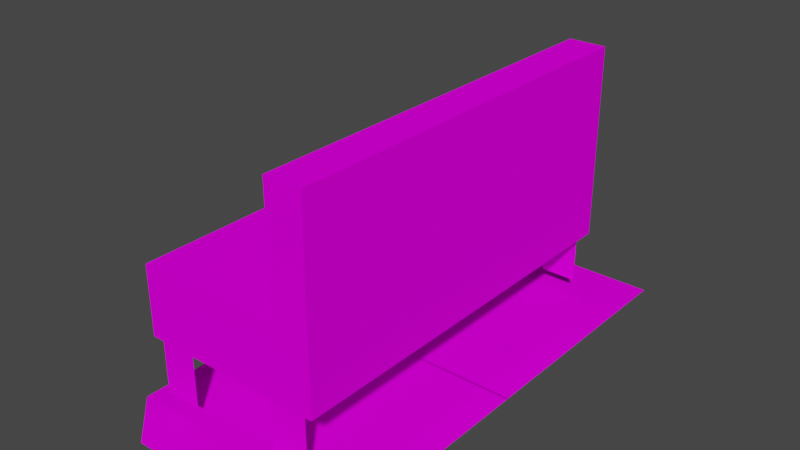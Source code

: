 # Source: Bench.blend  (saved by Blender 2.92.15; exported with 4.5.12 LTS)
import bpy
from mathutils import Matrix  # noqa: F401  (used for matrix-valued properties, if any)

bpy.ops.wm.read_factory_settings(use_empty=True)
scene = bpy.context.scene
scene.name = 'Scene'

# ---- collections
col_collection = bpy.data.collections.new('Collection'); scene.collection.children.link(col_collection)

# ---- images (referenced by path relative to the original .blend; pixels are not part of the script)
import os
ASSET_DIR = os.environ.get("B2B_ASSET_DIR", "")  # directory of the original .blend (textures are referenced by path, not embedded)
HERE = os.path.dirname(os.path.abspath(__file__))  # packed textures are extracted next to this script under _unpacked/

def load_image(name, relpath, width, height, colorspace="sRGB"):
    """Load a texture the original file referenced (path relative to the .blend, or extracted next to this script)."""
    p = next((c for c in (os.path.join(HERE, relpath), os.path.join(ASSET_DIR, relpath)) if relpath and os.path.exists(c)), "")
    if p:
        img = bpy.data.images.load(p, check_existing=True)
        img.name = name
    else:  # same state as the original file: an image datablock whose file is absent (Cycles renders it pink)
        img = bpy.data.images.new(name, width, height)
        img.source = "FILE"
        img.filepath = "//" + (relpath or name)
    img.colorspace_settings.name = colorspace
    return img
img_shadow_png = load_image('shadow.png', 'Textures/shadow.png', 1024, 1024, 'sRGB')
img_body_png = load_image('body.png', 'Textures/body.png', 1024, 1024, 'sRGB')

# ---- materials (node trees are filled in below, after node groups)
mat_shadow = bpy.data.materials.new('shadow')
mat_shadow.surface_render_method = 'BLENDED'
mat_shadow.blend_method = 'BLEND'
mat_shadow.use_transparent_shadow = False
mat_shadow.diffuse_color = (0.7843, 0.7843, 0.7843, 1.0)
mat_shadow.roughness = 1.0
mat_shadow.specular_intensity = 0.0
mat_body = bpy.data.materials.new('body')
mat_body.surface_render_method = 'BLENDED'
mat_body.blend_method = 'BLEND'
mat_body.use_transparent_shadow = False
mat_body.diffuse_color = (0.7843, 0.7843, 0.7843, 1.0)
mat_body.roughness = 1.0
mat_body.specular_intensity = 0.0

# ---- material node trees
mat_shadow.use_nodes = True; mat_shadow.node_tree.nodes.clear()
_N = mat_shadow.node_tree.nodes; _L = mat_shadow.node_tree.links
n0 = _N.new('ShaderNodeBsdfPrincipled'); n0.name = 'Principled BSDF'; n0.location = (10, 300)
n0.distribution = 'GGX'
n0.subsurface_method = 'BURLEY'
n0.inputs[2].default_value = 1.0
n0.inputs[3].default_value = 1.45
n0.inputs[13].default_value = 0.0
n0.inputs[27].default_value = (0.0, 0.0, 0.0, 1.0)
n0.inputs[28].default_value = 1.0
n1 = _N.new('ShaderNodeOutputMaterial'); n1.name = 'Material Output'; n1.location = (300, 300)
n2 = _N.new('ShaderNodeTexImage'); n2.name = 'Image Texture'; n2.location = (-300, 600)
n2.image = img_shadow_png
n3 = _N.new('ShaderNodeTexImage'); n3.name = 'Image Texture.001'; n3.location = (-300, 0)
n3.image = img_shadow_png
_L.new(n0.outputs[0], n1.inputs[0])
_L.new(n2.outputs[0], n0.inputs[0])
_L.new(n3.outputs[1], n0.inputs[4])
n1.is_active_output = True
mat_body.use_nodes = True; mat_body.node_tree.nodes.clear()
_N = mat_body.node_tree.nodes; _L = mat_body.node_tree.links
n0 = _N.new('ShaderNodeBsdfPrincipled'); n0.name = 'Principled BSDF'; n0.location = (10, 300)
n0.distribution = 'GGX'
n0.subsurface_method = 'BURLEY'
n0.inputs[2].default_value = 1.0
n0.inputs[3].default_value = 1.45
n0.inputs[13].default_value = 0.0
n0.inputs[27].default_value = (0.0, 0.0, 0.0, 1.0)
n0.inputs[28].default_value = 1.0
n1 = _N.new('ShaderNodeTexImage'); n1.name = 'Image Texture'; n1.location = (-300, 600)
n1.image = img_body_png
n2 = _N.new('ShaderNodeTexImage'); n2.name = 'Image Texture.001'; n2.location = (-300, 0)
n2.image = img_body_png
n3 = _N.new('ShaderNodeOutputMaterial'); n3.name = 'Material Output'; n3.location = (300, 300)
_L.new(n0.outputs[0], n3.inputs[0])
_L.new(n1.outputs[0], n0.inputs[0])
_L.new(n2.outputs[1], n0.inputs[4])
n3.is_active_output = True

# ---- world
world_world = bpy.data.worlds.new('World'); scene.world = world_world
world_world.use_nodes = True; world_world.node_tree.nodes.clear()
_N = world_world.node_tree.nodes; _L = world_world.node_tree.links
n0 = _N.new('ShaderNodeOutputWorld'); n0.name = 'World Output'; n0.location = (300, 300)
n1 = _N.new('ShaderNodeBackground'); n1.name = 'Background'; n1.location = (10, 300)
n1.inputs[0].default_value = (0.05088, 0.05088, 0.05088, 1.0)
_L.new(n1.outputs[0], n0.inputs[0])
n0.is_active_output = True
world_world.color = (0.05088, 0.05088, 0.05088)
world_world.use_sun_shadow = False
world_world.sun_shadow_jitter_overblur = 0.0

# ---- meshes
me_bench_1 = bpy.data.meshes.new('Bench 1')
me_bench_1.from_pydata([(7.995, 1.023, 13.04), (7.995, 1.023, -0.06965), (4.853, 1.023, 13.04), (-8.0, 1.023, 13.04), (-8.0, 1.023, -0.06965), (7.995, 1.023, 15.92), (7.995, 1.023, 13.04), (4.853, 1.023, 15.92), (4.853, 1.023, 13.04), (-4.922, 1.023, 15.92), (-8.0, 1.023, 13.04), (5.139, 18.11, 12.91), (5.139, 10.11, 12.91), (5.139, 5.558, 12.91), (5.139, 18.11, 12.91), (2.722, 18.11, 12.91), (5.139, 10.11, 12.91), (2.722, 10.11, 12.91), (5.139, 5.558, 12.91), (2.722, 5.558, 12.91), (2.006, 5.416, 12.64), (2.006, 1.945, 12.64), (4.423, 1.945, 12.64), (4.423, 5.416, 12.64), (-6.378, 5.416, 12.64), (-6.378, 1.945, 12.64), (-3.961, 1.945, 12.64), (-3.961, 5.416, 12.64), (2.722, 10.11, 12.91), (2.722, 18.11, 12.91), (2.722, 18.11, 12.91), (5.139, 18.11, 12.91), (-6.812, 5.558, 12.91), (-6.812, 10.11, 12.91), (-6.812, 10.11, 12.91), (2.722, 10.11, 12.91), (-6.812, 5.558, 12.91), (2.722, 5.558, 12.91), (2.722, 10.11, 12.91), (-6.812, 10.11, 12.91), (7.995, 1.023, -13.04), (7.995, 1.023, 0.06965), (4.853, 1.023, -13.04), (-8.0, 1.023, -13.04), (-8.0, 1.023, 0.06965), (7.995, 1.023, -15.92), (7.995, 1.023, -13.04), (4.853, 1.023, -15.92), (4.853, 1.023, -13.04), (-4.922, 1.023, -15.92), (-8.0, 1.023, -13.04), (5.139, 18.11, -12.91), (5.139, 10.11, -12.91), (5.139, 5.558, -12.91), (5.139, 18.11, -12.91), (2.722, 18.11, -12.91), (5.139, 10.11, -12.91), (2.722, 10.11, -12.91), (5.139, 5.558, -12.91), (2.722, 5.558, -12.91), (2.006, 5.416, -12.64), (2.006, 1.945, -12.64), (4.423, 1.945, -12.64), (4.423, 5.416, -12.64), (-6.378, 5.416, -12.64), (-6.378, 1.945, -12.64), (-3.961, 1.945, -12.64), (-3.961, 5.416, -12.64), (2.722, 10.11, -12.91), (2.722, 18.11, -12.91), (2.722, 18.11, -12.91), (5.139, 18.11, -12.91), (-6.812, 5.558, -12.91), (-6.812, 10.11, -12.91), (-6.812, 10.11, -12.91), (2.722, 10.11, -12.91), (-6.812, 5.558, -12.91), (2.722, 5.558, -12.91), (2.722, 10.11, -12.91), (-6.812, 10.11, -12.91)], [], [(0, 1, 2), (3, 2, 1, 4), (5, 6, 7), (6, 8, 7), (7, 8, 9), (8, 10, 9), (52, 51, 11, 12, 13, 53), (14, 15, 16), (15, 17, 16), (16, 17, 18), (17, 19, 18), (20, 21, 22, 23), (24, 25, 26, 27), (31, 71, 70, 30), (33, 73, 72, 32), (74, 34, 35, 75), (36, 37, 38, 39), (40, 42, 41), (42, 43, 44, 41), (45, 47, 46), (46, 47, 48), (47, 49, 48), (48, 49, 50), (29, 69, 68, 28), (54, 56, 55), (55, 56, 57), (56, 58, 57), (57, 58, 59), (60, 63, 62, 61), (64, 67, 66, 65), (76, 79, 78, 77)])
me_bench_1.polygons.foreach_set('use_smooth', [True] * 31)
me_bench_1.polygons.foreach_set('material_index', [0, 0, 0, 0, 0, 0, 1, 1, 1, 1, 1, 1, 1, 1, 1, 1, 1, 0, 0, 0, 0, 0, 0, 1, 1, 1, 1, 1, 1, 1, 1])
_uv = me_bench_1.uv_layers.new(name='UVMap')
_uv.uv.foreach_set('vector', [1.0, 0.5, 1.0, 1.0, 0.5, 0.5, 0.0, 0.5, 0.5, 0.5, 1.0, 1.0, 0.0, 1.0, 1.0, 0.0, 1.0, 0.5, 0.5, 0.0, 1.0, 0.5, 0.5, 0.5, 0.5, 0.0, 0.5, 0.0, 0.5, 0.5, 0.0, 0.0, 0.5, 0.5, 0.0, 0.5, 0.0, 0.0, 0.6406, 0.9102, 0.6602, 0.9102, 0.6602, 0.9102, 0.6406, 0.9102, 0.6289, 0.9102, 0.6289, 0.9102, 0.6797, 0.8457, 0.6797, 0.8594, 0.6328, 0.8457, 0.6797, 0.8594, 0.6328, 0.8594, 0.6328, 0.8457, 0.6328, 0.8457, 0.6328, 0.8594, 0.6055, 0.8457, 0.6328, 0.8594, 0.6055, 0.8594, 0.6055, 0.8457, 0.6289, 0.8613, 0.6289, 0.8398, 0.6445, 0.8398, 0.6445, 0.8613, 0.6133, 0.8613, 0.6133, 0.8398, 0.6289, 0.8398, 0.6289, 0.8613, 0.918, 0.8008, 0.918, 0.8008, 0.8711, 0.8008, 0.8711, 0.8008, 0.6465, 0.8438, 0.6465, 0.8438, 0.6348, 0.8438, 0.6348, 0.8438, 0.03125, 0.03125, 0.03125, 0.03125, 0.4688, 0.03125, 0.4688, 0.03125, 0.6055, 0.9238, 0.6055, 0.8594, 0.6328, 0.8594, 0.6328, 0.9238, 1.0, 0.5, 0.5, 0.5, 1.0, 1.0, 0.5, 0.5, 0.0, 0.5, 0.0, 1.0, 1.0, 1.0, 1.0, 0.0, 0.5, 0.0, 1.0, 0.5, 1.0, 0.5, 0.5, 0.0, 0.5, 0.5, 0.5, 0.0, 0.0, 0.0, 0.5, 0.5, 0.5, 0.5, 0.0, 0.0, 0.0, 0.5, 0.4062, 0.03125, 0.4062, 0.03125, 0.25, 0.03125, 0.25, 0.03125, 0.6797, 0.8457, 0.6328, 0.8457, 0.6797, 0.8594, 0.6797, 0.8594, 0.6328, 0.8457, 0.6328, 0.8594, 0.6328, 0.8457, 0.6055, 0.8457, 0.6328, 0.8594, 0.6328, 0.8594, 0.6055, 0.8457, 0.6055, 0.8594, 0.6289, 0.8613, 0.6445, 0.8613, 0.6445, 0.8398, 0.6289, 0.8398, 0.6133, 0.8613, 0.6289, 0.8613, 0.6289, 0.8398, 0.6133, 0.8398, 0.6055, 0.9238, 0.6328, 0.9238, 0.6328, 0.8594, 0.6055, 0.8594])
me_bench_1.materials.append(mat_shadow)
me_bench_1.materials.append(mat_body)
me_bench_1.use_remesh_fix_poles = True
me_bench_1.use_remesh_preserve_attributes = False
me_bench_1.use_mirror_vertex_groups = False
me_bench_1.update()
me_bench_1.normals_split_custom_set([tuple(v) for v in zip(*[iter([0.0, 1.0, 1.157e-07, 1.757e-08, 1.0, 1.459e-07, 1.188e-08, 1.0, 1.361e-07, 2.066e-08, 1.0, 1.512e-07, 1.188e-08, 1.0, 1.361e-07, 1.757e-08, 1.0, 1.459e-07, 2.066e-08, 1.0, 1.512e-07, 0.0, 1.0, 0.0, 0.0, 1.0, 0.0, 0.0, 1.0, 0.0, 0.0, 1.0, 0.0, 0.0, 1.0, -2.35e-09, 0.0, 1.0, 0.0, 0.0, 1.0, 0.0, 0.0, 1.0, -2.35e-09, 0.0, 1.0, -2.277e-08, 0.0, 1.0, -2.35e-09, 0.0, 1.0, -2.585e-08, 0.0, 1.0, -2.277e-08, 1.0, 0.0, 0.0, 1.0, 0.0, 0.0, 1.0, 0.0, 0.0, 1.0, 0.0, 0.0, 1.0, 0.0, 0.0, 1.0, 0.0, 0.0, 0.0, 0.0, 1.0, 0.0, 0.0, 1.0, 0.0, 0.0, 1.0, 0.0, 0.0, 1.0, 0.0, 0.0, 1.0, 0.0, 0.0, 1.0, 0.0, 0.0, 1.0, 0.0, 0.0, 1.0, 0.0, 0.0, 1.0, 0.0, 0.0, 1.0, 0.0, 0.0, 1.0, 0.0, 0.0, 1.0, 0.0, 0.0, 1.0, 0.0, 0.0, 1.0, 0.0, 0.0, 1.0, 0.0, 0.0, 1.0, 0.0, 0.0, 1.0, 0.0, 0.0, 1.0, 0.0, 0.0, 1.0, 0.0, 0.0, 1.0, 0.0, 1.0, 0.0, 0.0, 1.0, 0.0, 0.0, 1.0, 0.0, 0.0, 1.0, 0.0, -1.0, 0.0, 0.0, -1.0, 0.0, 0.0, -1.0, 0.0, 0.0, -1.0, 0.0, 0.0, 0.0, 1.0, 0.0, 0.0, 1.0, 0.0, 0.0, 1.0, 0.0, 0.0, 1.0, 0.0, 0.0, 0.0, 1.0, 0.0, 0.0, 1.0, 0.0, 0.0, 1.0, 0.0, 0.0, 1.0, 0.0, 1.0, -1.157e-07, 1.188e-08, 1.0, -1.361e-07, 1.757e-08, 1.0, -1.459e-07, 1.188e-08, 1.0, -1.361e-07, 2.066e-08, 1.0, -1.512e-07, 2.066e-08, 1.0, -1.512e-07, 1.757e-08, 1.0, -1.459e-07, 0.0, 1.0, 0.0, 0.0, 1.0, 0.0, 0.0, 1.0, 0.0, 0.0, 1.0, 0.0, 0.0, 1.0, 0.0, 0.0, 1.0, 2.35e-09, 0.0, 1.0, 0.0, 0.0, 1.0, 2.277e-08, 0.0, 1.0, 2.35e-09, 0.0, 1.0, 2.35e-09, 0.0, 1.0, 2.277e-08, 0.0, 1.0, 2.585e-08, -1.0, 0.0, 0.0, -1.0, 0.0, 0.0, -1.0, 0.0, 0.0, -1.0, 0.0, 0.0, 0.0, 0.0, -1.0, 0.0, 0.0, -1.0, 0.0, 0.0, -1.0, 0.0, 0.0, -1.0, 0.0, 0.0, -1.0, 0.0, 0.0, -1.0, 0.0, 0.0, -1.0, 0.0, 0.0, -1.0, 0.0, 0.0, -1.0, 0.0, 0.0, -1.0, 0.0, 0.0, -1.0, 0.0, 0.0, -1.0, 0.0, 0.0, -1.0, 0.0, 0.0, -1.0, 0.0, 0.0, -1.0, 0.0, 0.0, -1.0, 0.0, 0.0, -1.0, 0.0, 0.0, -1.0, 0.0, 0.0, -1.0, 0.0, 0.0, -1.0, 0.0, 0.0, -1.0, 0.0, 0.0, -1.0, 0.0, 0.0, -1.0, 0.0, 0.0, -1.0])] * 3)])

# ---- objects
ob_bench_1 = bpy.data.objects.new('Bench 1', me_bench_1)

# ---- transforms, parenting, visibility, modifiers, constraints
ob_bench_1.location = (0.0, 0.0, 0.0)
ob_bench_1.rotation_euler = (1.571, -0.0, 0.0)
ob_bench_1.lineart.crease_threshold = 0.0

# ---- collection membership
col_collection.objects.link(ob_bench_1)

# ---- scene / render settings (as saved in the file)
scene.frame_start = 1; scene.frame_end = 250; scene.frame_set(1)
scene.render.engine = 'BLENDER_EEVEE_NEXT'
scene.cycles.use_denoising = False
scene.cycles.samples = 128
scene.cycles.sampling_pattern = 'TABULATED_SOBOL'
scene.cycles.use_adaptive_sampling = False
scene.cycles.use_light_tree = False
scene.view_settings.view_transform = 'Filmic'
bpy.context.view_layer.update()

# ---- added for rendering (the .blend has no active camera and no usable light): camera, sun
cam_auto = bpy.data.cameras.new('AutoCamera')
cam_auto.lens = 50.0
cam_auto.sensor_width = 36.0
cam_auto.clip_end = 1000.0
ob_auto_camera = bpy.data.objects.new('AutoCamera', cam_auto)
scene.collection.objects.link(ob_auto_camera)
ob_auto_camera.location = (36.5538, -43.8675, 38.8139)
ob_auto_camera.rotation_euler = (1.09748, -7.21219e-08, 0.694738)
scene.camera = ob_auto_camera
light_auto_sun = bpy.data.lights.new('AutoSun', 'SUN')
light_auto_sun.energy = 3.0
light_auto_sun.angle = 0.0523599
ob_auto_sun = bpy.data.objects.new('AutoSun', light_auto_sun)
scene.collection.objects.link(ob_auto_sun)
ob_auto_sun.rotation_euler = (0.872665, 0.174533, 0.523599)
bpy.context.view_layer.update()
